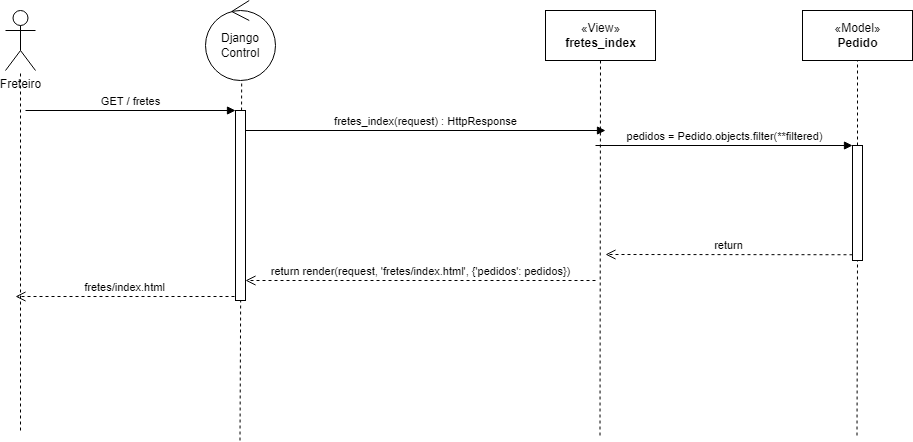

The diagram above was exported from draw.io. Its source (the exported page's mxGraphModel, read from the mxfile embedded in the PNG):
<mxGraphModel dx="2137" dy="804" grid="1" gridSize="10" guides="1" tooltips="1" connect="1" arrows="1" fold="1" page="1" pageScale="1" pageWidth="827" pageHeight="1169" math="0" shadow="0">
  <root>
    <mxCell id="0" />
    <mxCell id="1" parent="0" />
    <mxCell id="nizy2D4-Asfn6cOohv7S-1" value="Freteiro" style="shape=umlActor;verticalLabelPosition=bottom;verticalAlign=top;html=1;" parent="1" vertex="1">
      <mxGeometry x="-80" y="90" width="30" height="60" as="geometry" />
    </mxCell>
    <mxCell id="nizy2D4-Asfn6cOohv7S-5" value="" style="endArrow=none;dashed=1;html=1;rounded=0;" parent="1" target="nizy2D4-Asfn6cOohv7S-1" edge="1">
      <mxGeometry width="50" height="50" relative="1" as="geometry">
        <mxPoint x="-65" y="510" as="sourcePoint" />
        <mxPoint x="320" y="280" as="targetPoint" />
      </mxGeometry>
    </mxCell>
    <mxCell id="nizy2D4-Asfn6cOohv7S-8" value="Django Control" style="ellipse;shape=umlControl;whiteSpace=wrap;html=1;" parent="1" vertex="1">
      <mxGeometry x="120" y="80" width="70" height="80" as="geometry" />
    </mxCell>
    <mxCell id="nizy2D4-Asfn6cOohv7S-9" value="" style="endArrow=none;dashed=1;html=1;rounded=0;entryX=0.517;entryY=1.01;entryDx=0;entryDy=0;entryPerimeter=0;" parent="1" target="nizy2D4-Asfn6cOohv7S-8" edge="1">
      <mxGeometry width="50" height="50" relative="1" as="geometry">
        <mxPoint x="154.5" y="520" as="sourcePoint" />
        <mxPoint x="160" y="190" as="targetPoint" />
      </mxGeometry>
    </mxCell>
    <mxCell id="nizy2D4-Asfn6cOohv7S-10" value="«View»&lt;br&gt;&lt;b&gt;fretes_index&lt;/b&gt;" style="html=1;" parent="1" vertex="1">
      <mxGeometry x="460" y="90" width="110" height="50" as="geometry" />
    </mxCell>
    <mxCell id="nizy2D4-Asfn6cOohv7S-11" value="" style="endArrow=none;dashed=1;html=1;rounded=0;entryX=0.5;entryY=1;entryDx=0;entryDy=0;" parent="1" target="nizy2D4-Asfn6cOohv7S-10" edge="1">
      <mxGeometry width="50" height="50" relative="1" as="geometry">
        <mxPoint x="514.5" y="515" as="sourcePoint" />
        <mxPoint x="514.5" y="155" as="targetPoint" />
      </mxGeometry>
    </mxCell>
    <mxCell id="nizy2D4-Asfn6cOohv7S-15" value="«Model»&lt;br&gt;&lt;b&gt;Pedido&lt;/b&gt;" style="html=1;" parent="1" vertex="1">
      <mxGeometry x="717" y="90" width="110" height="50" as="geometry" />
    </mxCell>
    <mxCell id="nizy2D4-Asfn6cOohv7S-16" value="" style="endArrow=none;dashed=1;html=1;rounded=0;entryX=0.5;entryY=1;entryDx=0;entryDy=0;startArrow=none;" parent="1" source="nizy2D4-Asfn6cOohv7S-40" target="nizy2D4-Asfn6cOohv7S-15" edge="1">
      <mxGeometry width="50" height="50" relative="1" as="geometry">
        <mxPoint x="771.5" y="515" as="sourcePoint" />
        <mxPoint x="771.5" y="155" as="targetPoint" />
      </mxGeometry>
    </mxCell>
    <mxCell id="nizy2D4-Asfn6cOohv7S-17" value="" style="html=1;points=[];perimeter=orthogonalPerimeter;" parent="1" vertex="1">
      <mxGeometry x="150" y="190" width="10" height="190" as="geometry" />
    </mxCell>
    <mxCell id="nizy2D4-Asfn6cOohv7S-18" value="GET / fretes" style="html=1;verticalAlign=bottom;endArrow=block;entryX=0;entryY=0;rounded=0;" parent="1" target="nizy2D4-Asfn6cOohv7S-17" edge="1">
      <mxGeometry relative="1" as="geometry">
        <mxPoint x="-60" y="190" as="sourcePoint" />
      </mxGeometry>
    </mxCell>
    <mxCell id="nizy2D4-Asfn6cOohv7S-19" value="fretes/index.html" style="html=1;verticalAlign=bottom;endArrow=open;dashed=1;endSize=8;exitX=-0.1;exitY=0.979;rounded=0;exitDx=0;exitDy=0;exitPerimeter=0;" parent="1" source="nizy2D4-Asfn6cOohv7S-17" edge="1">
      <mxGeometry relative="1" as="geometry">
        <mxPoint x="-70" y="376" as="targetPoint" />
      </mxGeometry>
    </mxCell>
    <mxCell id="nizy2D4-Asfn6cOohv7S-21" value="fretes_index(request) : HttpResponse" style="html=1;verticalAlign=bottom;endArrow=block;rounded=0;" parent="1" edge="1">
      <mxGeometry relative="1" as="geometry">
        <mxPoint x="160" y="210" as="sourcePoint" />
        <mxPoint x="520" y="210" as="targetPoint" />
      </mxGeometry>
    </mxCell>
    <mxCell id="nizy2D4-Asfn6cOohv7S-22" value="return render(request, 'fretes/index.html', {'pedidos': pedidos})" style="html=1;verticalAlign=bottom;endArrow=open;dashed=1;endSize=8;rounded=0;" parent="1" edge="1">
      <mxGeometry relative="1" as="geometry">
        <mxPoint x="160" y="360" as="targetPoint" />
        <mxPoint x="510" y="360" as="sourcePoint" />
      </mxGeometry>
    </mxCell>
    <mxCell id="nizy2D4-Asfn6cOohv7S-41" value="pedidos = Pedido.objects.filter(**filtered)" style="html=1;verticalAlign=bottom;endArrow=block;entryX=0;entryY=0;rounded=0;" parent="1" target="nizy2D4-Asfn6cOohv7S-40" edge="1">
      <mxGeometry relative="1" as="geometry">
        <mxPoint x="510" y="225" as="sourcePoint" />
      </mxGeometry>
    </mxCell>
    <mxCell id="nizy2D4-Asfn6cOohv7S-42" value="return" style="html=1;verticalAlign=bottom;endArrow=open;dashed=1;endSize=8;exitX=0;exitY=0.95;rounded=0;" parent="1" source="nizy2D4-Asfn6cOohv7S-40" edge="1">
      <mxGeometry relative="1" as="geometry">
        <mxPoint x="520" y="334" as="targetPoint" />
      </mxGeometry>
    </mxCell>
    <mxCell id="nizy2D4-Asfn6cOohv7S-40" value="" style="html=1;points=[];perimeter=orthogonalPerimeter;" parent="1" vertex="1">
      <mxGeometry x="767" y="225" width="10" height="115" as="geometry" />
    </mxCell>
    <mxCell id="nizy2D4-Asfn6cOohv7S-43" value="" style="endArrow=none;dashed=1;html=1;rounded=0;entryX=0.5;entryY=1;entryDx=0;entryDy=0;" parent="1" target="nizy2D4-Asfn6cOohv7S-40" edge="1">
      <mxGeometry width="50" height="50" relative="1" as="geometry">
        <mxPoint x="771.5" y="515" as="sourcePoint" />
        <mxPoint x="772" y="140" as="targetPoint" />
      </mxGeometry>
    </mxCell>
  </root>
</mxGraphModel>